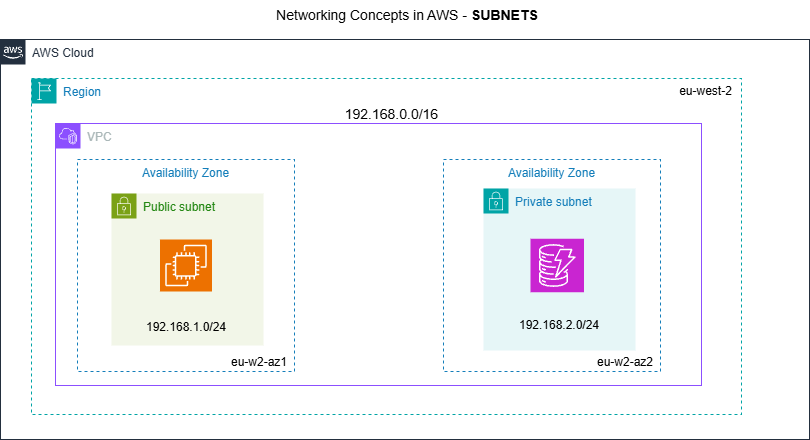

The diagram above was exported from draw.io. Its source (the exported page's mxGraphModel, read from the mxfile embedded in the PNG):
<mxGraphModel dx="1420" dy="777" grid="0" gridSize="10" guides="1" tooltips="1" connect="1" arrows="1" fold="1" page="1" pageScale="1" pageWidth="1100" pageHeight="850" background="none" math="0" shadow="0">
  <root>
    <mxCell id="0" />
    <mxCell id="1" parent="0" />
    <mxCell id="7gcMHiKZvzMj_Ap8JJYS-5" parent="1" style="points=[[0,0],[0.25,0],[0.5,0],[0.75,0],[1,0],[1,0.25],[1,0.5],[1,0.75],[1,1],[0.75,1],[0.5,1],[0.25,1],[0,1],[0,0.75],[0,0.5],[0,0.25]];outlineConnect=0;gradientColor=none;html=1;whiteSpace=wrap;fontSize=12;fontStyle=0;container=1;pointerEvents=0;collapsible=0;recursiveResize=0;shape=mxgraph.aws4.group;grIcon=mxgraph.aws4.group_aws_cloud_alt;strokeColor=#232F3E;fillColor=none;verticalAlign=top;align=left;spacingLeft=30;fontColor=#232F3E;dashed=0;" value="AWS Cloud" vertex="1">
      <mxGeometry height="400" width="809" x="146" y="274" as="geometry" />
    </mxCell>
    <mxCell id="7gcMHiKZvzMj_Ap8JJYS-21" parent="7gcMHiKZvzMj_Ap8JJYS-5" style="points=[[0,0],[0.25,0],[0.5,0],[0.75,0],[1,0],[1,0.25],[1,0.5],[1,0.75],[1,1],[0.75,1],[0.5,1],[0.25,1],[0,1],[0,0.75],[0,0.5],[0,0.25]];outlineConnect=0;gradientColor=none;html=1;whiteSpace=wrap;fontSize=12;fontStyle=0;container=1;pointerEvents=0;collapsible=0;recursiveResize=0;shape=mxgraph.aws4.group;grIcon=mxgraph.aws4.group_region;strokeColor=#00A4A6;fillColor=none;verticalAlign=top;align=left;spacingLeft=30;fontColor=#147EBA;dashed=1;" value="Region" vertex="1">
      <mxGeometry height="336" width="710" x="31" y="39" as="geometry" />
    </mxCell>
    <mxCell id="7gcMHiKZvzMj_Ap8JJYS-24" parent="7gcMHiKZvzMj_Ap8JJYS-21" style="points=[[0,0],[0.25,0],[0.5,0],[0.75,0],[1,0],[1,0.25],[1,0.5],[1,0.75],[1,1],[0.75,1],[0.5,1],[0.25,1],[0,1],[0,0.75],[0,0.5],[0,0.25]];outlineConnect=0;gradientColor=none;html=1;whiteSpace=wrap;fontSize=12;fontStyle=0;container=1;pointerEvents=0;collapsible=0;recursiveResize=0;shape=mxgraph.aws4.group;grIcon=mxgraph.aws4.group_vpc2;strokeColor=#8C4FFF;fillColor=none;verticalAlign=top;align=left;spacingLeft=30;fontColor=#AAB7B8;dashed=0;" value="VPC" vertex="1">
      <mxGeometry height="262" width="646" x="24" y="45" as="geometry" />
    </mxCell>
    <mxCell id="zw2_T14ZFZnouv_whBPx-3" parent="7gcMHiKZvzMj_Ap8JJYS-24" style="fillColor=none;strokeColor=#147EBA;dashed=1;verticalAlign=top;fontStyle=0;fontColor=#147EBA;whiteSpace=wrap;html=1;" value="Availability Zone" vertex="1">
      <mxGeometry height="212" width="217" x="22" y="36" as="geometry" />
    </mxCell>
    <mxCell id="zw2_T14ZFZnouv_whBPx-4" parent="7gcMHiKZvzMj_Ap8JJYS-24" style="points=[[0,0],[0.25,0],[0.5,0],[0.75,0],[1,0],[1,0.25],[1,0.5],[1,0.75],[1,1],[0.75,1],[0.5,1],[0.25,1],[0,1],[0,0.75],[0,0.5],[0,0.25]];outlineConnect=0;gradientColor=none;html=1;whiteSpace=wrap;fontSize=12;fontStyle=0;container=1;pointerEvents=0;collapsible=0;recursiveResize=0;shape=mxgraph.aws4.group;grIcon=mxgraph.aws4.group_security_group;grStroke=0;strokeColor=#7AA116;fillColor=#F2F6E8;verticalAlign=top;align=left;spacingLeft=30;fontColor=#248814;dashed=0;" value="Public subnet" vertex="1">
      <mxGeometry height="152" width="152" x="56" y="70" as="geometry" />
    </mxCell>
    <mxCell id="zw2_T14ZFZnouv_whBPx-18" parent="zw2_T14ZFZnouv_whBPx-4" style="sketch=0;points=[[0,0,0],[0.25,0,0],[0.5,0,0],[0.75,0,0],[1,0,0],[0,1,0],[0.25,1,0],[0.5,1,0],[0.75,1,0],[1,1,0],[0,0.25,0],[0,0.5,0],[0,0.75,0],[1,0.25,0],[1,0.5,0],[1,0.75,0]];outlineConnect=0;fontColor=#232F3E;fillColor=#ED7100;strokeColor=#ffffff;dashed=0;verticalLabelPosition=bottom;verticalAlign=top;align=center;html=1;fontSize=12;fontStyle=0;aspect=fixed;shape=mxgraph.aws4.resourceIcon;resIcon=mxgraph.aws4.ec2;" value="" vertex="1">
      <mxGeometry height="52" width="52" x="48.5" y="46" as="geometry" />
    </mxCell>
    <mxCell id="zw2_T14ZFZnouv_whBPx-6" parent="7gcMHiKZvzMj_Ap8JJYS-24" style="text;html=1;whiteSpace=wrap;strokeColor=none;fillColor=none;align=center;verticalAlign=middle;rounded=0;autosize=1;resizable=0;" value="192.168.1.0/24" vertex="1">
      <mxGeometry height="26" width="98" x="81.5" y="191" as="geometry" />
    </mxCell>
    <mxCell id="zw2_T14ZFZnouv_whBPx-11" parent="7gcMHiKZvzMj_Ap8JJYS-24" style="fillColor=none;strokeColor=#147EBA;dashed=1;verticalAlign=top;fontStyle=0;fontColor=#147EBA;whiteSpace=wrap;html=1;" value="Availability Zone" vertex="1">
      <mxGeometry height="212" width="217" x="388" y="36" as="geometry" />
    </mxCell>
    <mxCell id="zw2_T14ZFZnouv_whBPx-12" parent="7gcMHiKZvzMj_Ap8JJYS-24" style="points=[[0,0],[0.25,0],[0.5,0],[0.75,0],[1,0],[1,0.25],[1,0.5],[1,0.75],[1,1],[0.75,1],[0.5,1],[0.25,1],[0,1],[0,0.75],[0,0.5],[0,0.25]];outlineConnect=0;gradientColor=none;html=1;whiteSpace=wrap;fontSize=12;fontStyle=0;container=1;pointerEvents=0;collapsible=0;recursiveResize=0;shape=mxgraph.aws4.group;grIcon=mxgraph.aws4.group_security_group;grStroke=0;strokeColor=#00A4A6;fillColor=#E6F6F7;verticalAlign=top;align=left;spacingLeft=30;fontColor=#147EBA;dashed=0;" value="Private subnet" vertex="1">
      <mxGeometry height="162" width="152" x="428" y="65" as="geometry" />
    </mxCell>
    <mxCell id="zw2_T14ZFZnouv_whBPx-13" parent="zw2_T14ZFZnouv_whBPx-12" style="text;html=1;whiteSpace=wrap;strokeColor=none;fillColor=none;align=center;verticalAlign=middle;rounded=0;autosize=1;resizable=0;" value="192.168.2.0&lt;span style=&quot;background-color: transparent; color: light-dark(rgb(0, 0, 0), rgb(255, 255, 255));&quot;&gt;/24&lt;/span&gt;" vertex="1">
      <mxGeometry height="26" width="98" x="27" y="124" as="geometry" />
    </mxCell>
    <mxCell id="zw2_T14ZFZnouv_whBPx-15" parent="7gcMHiKZvzMj_Ap8JJYS-24" style="text;html=1;whiteSpace=wrap;strokeColor=none;fillColor=none;align=center;verticalAlign=middle;rounded=0;autosize=1;resizable=0;" value="eu-w2-az1" vertex="1">
      <mxGeometry height="26" width="74" x="167" y="226" as="geometry" />
    </mxCell>
    <mxCell id="zw2_T14ZFZnouv_whBPx-16" parent="7gcMHiKZvzMj_Ap8JJYS-24" style="text;html=1;whiteSpace=wrap;strokeColor=none;fillColor=none;align=center;verticalAlign=middle;rounded=0;autosize=1;resizable=0;" value="eu-w2-az2" vertex="1">
      <mxGeometry height="26" width="74" x="533" y="226" as="geometry" />
    </mxCell>
    <mxCell id="zw2_T14ZFZnouv_whBPx-19" parent="7gcMHiKZvzMj_Ap8JJYS-24" style="sketch=0;points=[[0,0,0],[0.25,0,0],[0.5,0,0],[0.75,0,0],[1,0,0],[0,1,0],[0.25,1,0],[0.5,1,0],[0.75,1,0],[1,1,0],[0,0.25,0],[0,0.5,0],[0,0.75,0],[1,0.25,0],[1,0.5,0],[1,0.75,0]];outlineConnect=0;fontColor=#232F3E;fillColor=#C925D1;strokeColor=#ffffff;dashed=0;verticalLabelPosition=bottom;verticalAlign=top;align=center;html=1;fontSize=12;fontStyle=0;aspect=fixed;shape=mxgraph.aws4.resourceIcon;resIcon=mxgraph.aws4.dynamodb;" value="" vertex="1">
      <mxGeometry height="53.5" width="53.5" x="475" y="115.25" as="geometry" />
    </mxCell>
    <mxCell id="7gcMHiKZvzMj_Ap8JJYS-76" parent="7gcMHiKZvzMj_Ap8JJYS-21" style="text;html=1;whiteSpace=wrap;strokeColor=none;fillColor=none;align=center;verticalAlign=middle;rounded=0;autosize=1;resizable=0;" value="&lt;font style=&quot;font-size: 14px;&quot;&gt;&amp;nbsp;192.168.0.0/16&lt;/font&gt;" vertex="1">
      <mxGeometry height="29" width="115" x="301" y="21" as="geometry" />
    </mxCell>
    <mxCell id="zw2_T14ZFZnouv_whBPx-14" parent="7gcMHiKZvzMj_Ap8JJYS-21" style="text;html=1;whiteSpace=wrap;strokeColor=none;fillColor=none;align=center;verticalAlign=middle;rounded=0;autosize=1;resizable=0;" value="eu-west-2" vertex="1">
      <mxGeometry height="26" width="71" x="639" as="geometry" />
    </mxCell>
    <mxCell id="7gcMHiKZvzMj_Ap8JJYS-29" parent="1" style="text;html=1;whiteSpace=wrap;strokeColor=none;fillColor=none;align=center;verticalAlign=middle;rounded=0;autosize=1;resizable=0;" value="&lt;font style=&quot;font-size: 14px;&quot;&gt;&amp;nbsp;Networking Concepts in AWS - &lt;b&gt;SUBNETS&lt;/b&gt;&lt;/font&gt;" vertex="1">
      <mxGeometry height="29" width="284" x="408.5" y="235" as="geometry" />
    </mxCell>
  </root>
</mxGraphModel>